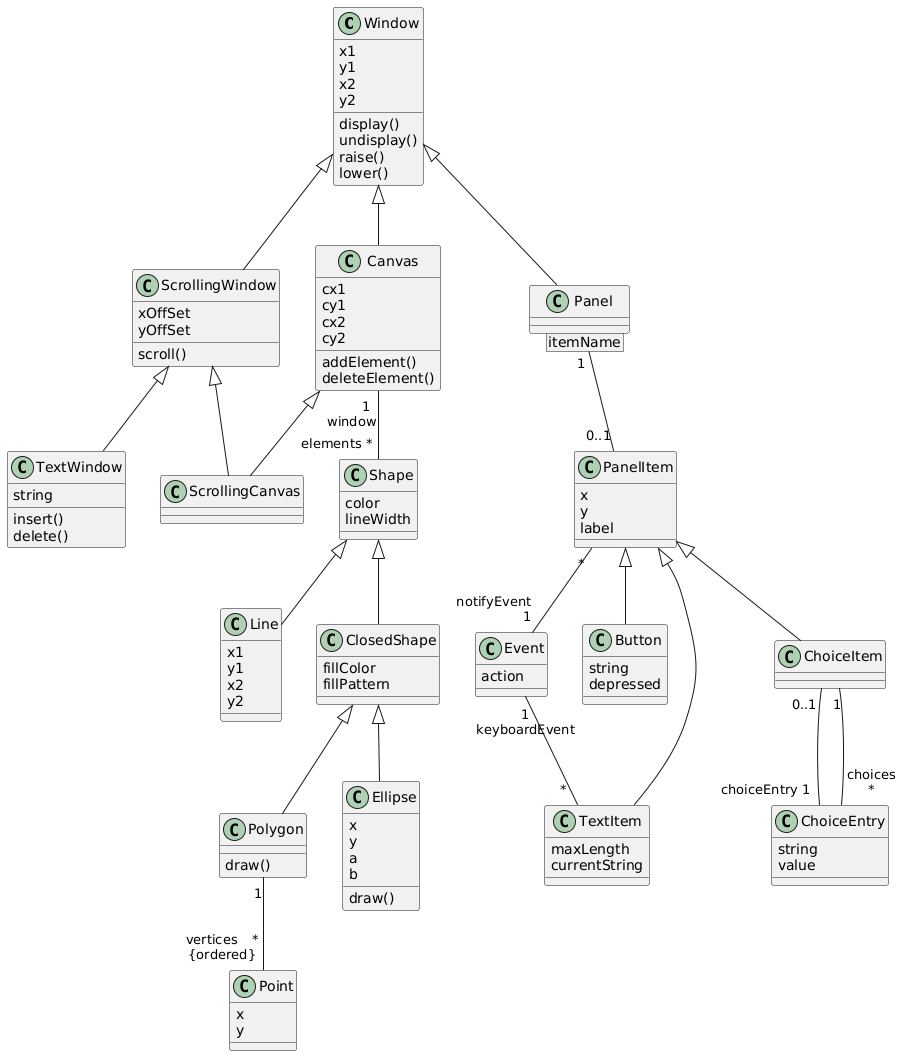

The diagram above was rendered by PlantUML. Its source (embedded in the PNG):
@startuml
class Window{
x1
y1
x2
y2
display()
undisplay()
raise()
lower()
}

class ScrollingWindow{
xOffSet
yOffSet
scroll()
}

class Canvas{
cx1
cy1
cx2
cy2
addElement()
deleteElement()
}

class Panel{
}

class TextWindow{
string
insert()
delete()
}

class ScrollingCanvas{}

class Shape{
color
lineWidth
}

class Line{
x1
y1
x2
y2
}
class ClosedShape{
fillColor
fillPattern
}
class Polygon{
draw()
}
class Ellipse{
x
y
a
b
draw()
}

class Point{
x
y
}
class PanelItem{
x
y
label
}
class Event{
action
}
class Button{
string
depressed
}
class ChoiceItem{
}
class ChoiceEntry{
string
value
}
class TextItem{
maxLength
currentString
}


Window <|-- ScrollingWindow
ScrollingWindow <|-- TextWindow
ScrollingWindow <|-- ScrollingCanvas

Window <|-- Canvas
Canvas <|-- ScrollingCanvas
Canvas "\t1\n window"  -- "elements *" Shape

Shape <|-- Line
Shape <|-- ClosedShape
ClosedShape <|-- Polygon
ClosedShape <|-- Ellipse

Polygon "1" -- "vertices\t*\n{ordered}" Point

Window <|-- Panel

Panel [itemName] "\n1" -- "0..1" PanelItem
PanelItem <|-- ChoiceItem
PanelItem <|-- Button
PanelItem <|-- TextItem
ChoiceItem "0..1" -- "choiceEntry 1" ChoiceEntry
ChoiceItem "1" -- "choices\n*" ChoiceEntry
PanelItem "\t*" -- "notifyEvent\n\t\t1" Event
Event "1\nkeyboardEvent" -- "\t\t\t*" TextItem
@enduml